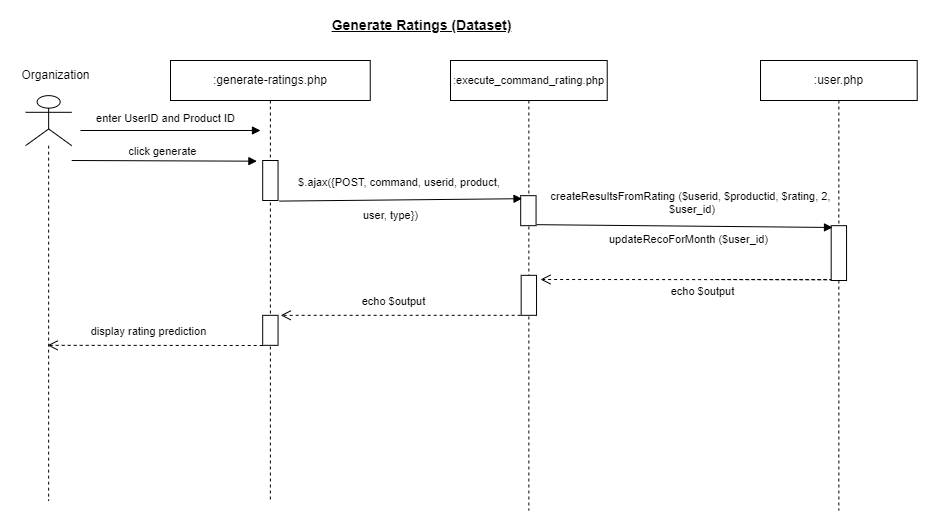

The diagram above was exported from draw.io. Its source (the exported page's mxGraphModel, read from the mxfile embedded in the PNG):
<mxGraphModel dx="1290" dy="629" grid="1" gridSize="10" guides="1" tooltips="1" connect="1" arrows="1" fold="1" page="1" pageScale="1" pageWidth="1169" pageHeight="827" math="0" shadow="0">
  <root>
    <mxCell id="0" />
    <mxCell id="1" parent="0" />
    <mxCell id="2" value=":user.php" style="shape=umlLifeline;perimeter=lifelinePerimeter;whiteSpace=wrap;html=1;container=0;collapsible=0;recursiveResize=0;outlineConnect=0;" vertex="1" parent="1">
      <mxGeometry x="890" y="140" width="156.72" height="450" as="geometry" />
    </mxCell>
    <mxCell id="3" value="enter UserID and Product ID" style="html=1;verticalAlign=bottom;endArrow=block;rounded=0;elbow=vertical;" edge="1" parent="1">
      <mxGeometry x="-0.0556" y="3" width="80" relative="1" as="geometry">
        <mxPoint x="210" y="210" as="sourcePoint" />
        <mxPoint x="390" y="210" as="targetPoint" />
        <mxPoint as="offset" />
      </mxGeometry>
    </mxCell>
    <mxCell id="4" value="" style="shape=umlLifeline;participant=umlActor;perimeter=lifelinePerimeter;whiteSpace=wrap;html=1;container=0;collapsible=0;recursiveResize=0;verticalAlign=top;spacingTop=36;outlineConnect=0;fontFamily=Helvetica;fontSize=12;fontColor=default;align=center;strokeColor=default;fillColor=default;size=50;" vertex="1" parent="1">
      <mxGeometry x="155.1" y="175.14" width="46.09" height="404.86" as="geometry" />
    </mxCell>
    <mxCell id="5" value="Organization" style="text;html=1;align=center;verticalAlign=middle;resizable=1;points=[];autosize=1;strokeColor=none;fillColor=none;container=0;movable=1;rotatable=1;deletable=1;editable=1;connectable=1;locked=0;" vertex="1" parent="1">
      <mxGeometry x="140.1" y="140" width="90" height="30" as="geometry" />
    </mxCell>
    <mxCell id="6" value=":generate-ratings.php" style="shape=umlLifeline;perimeter=lifelinePerimeter;whiteSpace=wrap;html=1;container=0;collapsible=0;recursiveResize=0;outlineConnect=0;" vertex="1" parent="1">
      <mxGeometry x="300" y="140" width="199.75" height="440" as="geometry" />
    </mxCell>
    <mxCell id="7" value="" style="html=1;points=[];perimeter=orthogonalPerimeter;container=0;" vertex="1" parent="1">
      <mxGeometry x="392.19" y="394.83000000000004" width="15.37" height="30" as="geometry" />
    </mxCell>
    <mxCell id="8" value="" style="html=1;points=[];perimeter=orthogonalPerimeter;container=0;" vertex="1" parent="1">
      <mxGeometry x="392.19" y="240" width="15.37" height="40" as="geometry" />
    </mxCell>
    <mxCell id="9" value="&lt;font style=&quot;font-size: 11px;&quot;&gt;:execute_command_rating.php&lt;/font&gt;" style="shape=umlLifeline;perimeter=lifelinePerimeter;whiteSpace=wrap;html=1;container=0;collapsible=0;recursiveResize=0;outlineConnect=0;" vertex="1" parent="1">
      <mxGeometry x="580" y="140" width="156.72" height="450" as="geometry" />
    </mxCell>
    <mxCell id="10" value="&lt;font style=&quot;font-size: 14px;&quot;&gt;&lt;b&gt;&lt;u&gt;Generate Ratings (Dataset)&lt;/u&gt;&lt;/b&gt;&lt;/font&gt;" style="text;html=1;align=center;verticalAlign=middle;resizable=0;points=[];autosize=1;strokeColor=none;fillColor=none;" vertex="1" parent="1">
      <mxGeometry x="450.56000000000006" y="90" width="200" height="30" as="geometry" />
    </mxCell>
    <mxCell id="11" value="" style="html=1;points=[];perimeter=orthogonalPerimeter;container=0;" vertex="1" parent="1">
      <mxGeometry x="650.1899999999999" y="275.17" width="15.37" height="30" as="geometry" />
    </mxCell>
    <mxCell id="12" value="click generate" style="html=1;verticalAlign=bottom;endArrow=block;rounded=0;elbow=vertical;entryX=-0.377;entryY=0.017;entryDx=0;entryDy=0;entryPerimeter=0;" edge="1" target="8" parent="1">
      <mxGeometry x="-0.012" width="80" relative="1" as="geometry">
        <mxPoint x="201.19" y="240" as="sourcePoint" />
        <mxPoint x="383.38" y="240" as="targetPoint" />
        <mxPoint as="offset" />
      </mxGeometry>
    </mxCell>
    <mxCell id="13" value="" style="html=1;points=[];perimeter=orthogonalPerimeter;container=0;" vertex="1" parent="1">
      <mxGeometry x="650.67" y="354.83" width="15.37" height="40" as="geometry" />
    </mxCell>
    <mxCell id="14" value="" style="html=1;points=[];perimeter=orthogonalPerimeter;container=0;" vertex="1" parent="1">
      <mxGeometry x="960.68" y="305.17" width="15.37" height="54.83" as="geometry" />
    </mxCell>
    <mxCell id="15" value="$.ajax({POST, command, userid, product,&amp;nbsp;" style="html=1;verticalAlign=bottom;endArrow=block;rounded=0;elbow=vertical;entryX=0.087;entryY=0.101;entryDx=0;entryDy=0;entryPerimeter=0;exitX=1.081;exitY=1.015;exitDx=0;exitDy=0;exitPerimeter=0;" edge="1" source="8" target="11" parent="1">
      <mxGeometry x="-0.0003" y="8" width="80" relative="1" as="geometry">
        <mxPoint x="420" y="280" as="sourcePoint" />
        <mxPoint x="604.81" y="281" as="targetPoint" />
        <mxPoint as="offset" />
      </mxGeometry>
    </mxCell>
    <mxCell id="16" value="&lt;font style=&quot;font-size: 11px;&quot;&gt;user, type})&lt;/font&gt;" style="text;html=1;align=center;verticalAlign=middle;resizable=0;points=[];autosize=1;strokeColor=none;fillColor=none;" vertex="1" parent="1">
      <mxGeometry x="480" y="280" width="80" height="30" as="geometry" />
    </mxCell>
    <mxCell id="17" value="createResultsFromRating ($userid, $productid, $rating, 2,&lt;br&gt;&amp;nbsp;$user_id)" style="html=1;verticalAlign=bottom;endArrow=block;rounded=0;entryX=0.086;entryY=0.033;entryDx=0;entryDy=0;entryPerimeter=0;" edge="1" target="14" parent="1">
      <mxGeometry x="0.0379" y="8" width="80" relative="1" as="geometry">
        <mxPoint x="666.04" y="304.17" as="sourcePoint" />
        <mxPoint x="950" y="304" as="targetPoint" />
        <mxPoint as="offset" />
      </mxGeometry>
    </mxCell>
    <mxCell id="18" value="echo $output" style="html=1;verticalAlign=bottom;endArrow=open;dashed=1;endSize=8;rounded=0;elbow=vertical;" edge="1" parent="1">
      <mxGeometry x="0.2075" y="21" relative="1" as="geometry">
        <mxPoint x="844.74" y="358.99999999999994" as="sourcePoint" />
        <mxPoint x="670" y="359" as="targetPoint" />
        <mxPoint as="offset" />
        <Array as="points">
          <mxPoint x="960.6774407139822" y="359.1886251486324" />
        </Array>
      </mxGeometry>
    </mxCell>
    <mxCell id="19" value="echo $output" style="html=1;verticalAlign=bottom;endArrow=open;dashed=1;endSize=8;rounded=0;elbow=vertical;" edge="1" parent="1">
      <mxGeometry x="0.0578" y="-5" relative="1" as="geometry">
        <mxPoint x="650.19" y="394.83" as="sourcePoint" />
        <mxPoint x="410.19" y="394.83" as="targetPoint" />
        <mxPoint as="offset" />
        <Array as="points" />
      </mxGeometry>
    </mxCell>
    <mxCell id="20" value="display rating prediction" style="html=1;verticalAlign=bottom;endArrow=open;dashed=1;endSize=8;rounded=0;elbow=vertical;" edge="1" parent="1">
      <mxGeometry x="0.0578" y="-5" relative="1" as="geometry">
        <mxPoint x="392.19" y="425" as="sourcePoint" />
        <mxPoint x="177.09" y="424.83" as="targetPoint" />
        <mxPoint as="offset" />
        <Array as="points" />
      </mxGeometry>
    </mxCell>
    <mxCell id="21" value="&lt;font style=&quot;font-size: 11px;&quot;&gt;updateRecoForMonth ($user_id)&lt;/font&gt;" style="text;whiteSpace=wrap;html=1;" vertex="1" parent="1">
      <mxGeometry x="736.72" y="305.17" width="180" height="30" as="geometry" />
    </mxCell>
  </root>
</mxGraphModel>